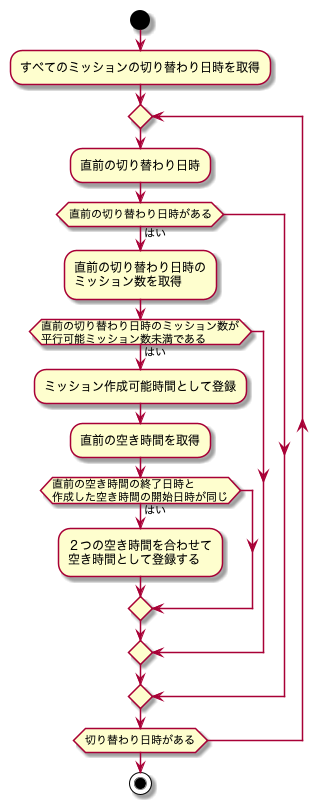

The diagram above was rendered by PlantUML. Its source (embedded in the PNG):
@startuml build_free_tasks_flow_chart

start
:すべてのミッションの切り替わり日時を取得;
repeat
  :直前の切り替わり日時;
  if (直前の切り替わり日時がある) then (はい)
    :直前の切り替わり日時の\nミッション数を取得;
    if (直前の切り替わり日時のミッション数が\n平行可能ミッション数未満である) then(はい)
      :ミッション作成可能時間として登録;
      :直前の空き時間を取得;
      if (直前の空き時間の終了日時と\n作成した空き時間の開始日時が同じ) then (はい)
        :２つの空き時間を合わせて\n空き時間として登録する;
      endif
    endif
  endif
repeat while (切り替わり日時がある)
stop
@enduml